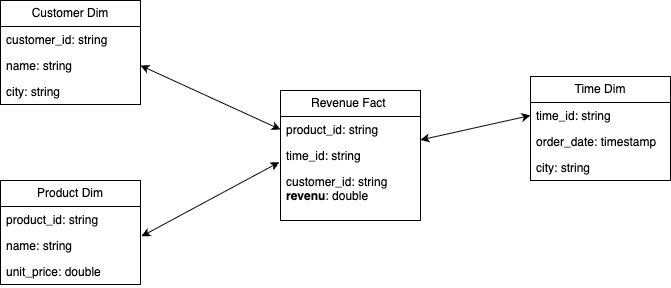

The diagram above was exported from draw.io. Its source (the exported page's mxGraphModel, read from the mxfile embedded in the PNG):
<mxGraphModel dx="824" dy="382" grid="1" gridSize="10" guides="1" tooltips="1" connect="1" arrows="1" fold="1" page="1" pageScale="1" pageWidth="850" pageHeight="1100" math="0" shadow="0">
  <root>
    <mxCell id="0" />
    <mxCell id="1" parent="0" />
    <mxCell id="3" value="Customer Dim" style="swimlane;fontStyle=0;childLayout=stackLayout;horizontal=1;startSize=26;fillColor=none;horizontalStack=0;resizeParent=1;resizeParentMax=0;resizeLast=0;collapsible=1;marginBottom=0;whiteSpace=wrap;html=1;" parent="1" vertex="1">
      <mxGeometry x="120" y="70" width="140" height="104" as="geometry" />
    </mxCell>
    <mxCell id="4" value="customer_id: string" style="text;strokeColor=none;fillColor=none;align=left;verticalAlign=top;spacingLeft=4;spacingRight=4;overflow=hidden;rotatable=0;points=[[0,0.5],[1,0.5]];portConstraint=eastwest;whiteSpace=wrap;html=1;" parent="3" vertex="1">
      <mxGeometry y="26" width="140" height="26" as="geometry" />
    </mxCell>
    <mxCell id="5" value="name: string" style="text;strokeColor=none;fillColor=none;align=left;verticalAlign=top;spacingLeft=4;spacingRight=4;overflow=hidden;rotatable=0;points=[[0,0.5],[1,0.5]];portConstraint=eastwest;whiteSpace=wrap;html=1;" parent="3" vertex="1">
      <mxGeometry y="52" width="140" height="26" as="geometry" />
    </mxCell>
    <mxCell id="6" value="city: string&lt;div&gt;&lt;br&gt;&lt;/div&gt;" style="text;strokeColor=none;fillColor=none;align=left;verticalAlign=top;spacingLeft=4;spacingRight=4;overflow=hidden;rotatable=0;points=[[0,0.5],[1,0.5]];portConstraint=eastwest;whiteSpace=wrap;html=1;" parent="3" vertex="1">
      <mxGeometry y="78" width="140" height="26" as="geometry" />
    </mxCell>
    <mxCell id="7" value="Product Dim" style="swimlane;fontStyle=0;childLayout=stackLayout;horizontal=1;startSize=26;fillColor=none;horizontalStack=0;resizeParent=1;resizeParentMax=0;resizeLast=0;collapsible=1;marginBottom=0;whiteSpace=wrap;html=1;" parent="1" vertex="1">
      <mxGeometry x="120" y="250" width="140" height="104" as="geometry" />
    </mxCell>
    <mxCell id="8" value="product_id: string" style="text;strokeColor=none;fillColor=none;align=left;verticalAlign=top;spacingLeft=4;spacingRight=4;overflow=hidden;rotatable=0;points=[[0,0.5],[1,0.5]];portConstraint=eastwest;whiteSpace=wrap;html=1;" parent="7" vertex="1">
      <mxGeometry y="26" width="140" height="26" as="geometry" />
    </mxCell>
    <mxCell id="9" value="name: string" style="text;strokeColor=none;fillColor=none;align=left;verticalAlign=top;spacingLeft=4;spacingRight=4;overflow=hidden;rotatable=0;points=[[0,0.5],[1,0.5]];portConstraint=eastwest;whiteSpace=wrap;html=1;" parent="7" vertex="1">
      <mxGeometry y="52" width="140" height="26" as="geometry" />
    </mxCell>
    <mxCell id="10" value="&lt;div&gt;unit_price: double&lt;/div&gt;" style="text;strokeColor=none;fillColor=none;align=left;verticalAlign=top;spacingLeft=4;spacingRight=4;overflow=hidden;rotatable=0;points=[[0,0.5],[1,0.5]];portConstraint=eastwest;whiteSpace=wrap;html=1;" parent="7" vertex="1">
      <mxGeometry y="78" width="140" height="26" as="geometry" />
    </mxCell>
    <mxCell id="11" value="Revenue Fact&amp;nbsp;" style="swimlane;fontStyle=0;childLayout=stackLayout;horizontal=1;startSize=26;fillColor=none;horizontalStack=0;resizeParent=1;resizeParentMax=0;resizeLast=0;collapsible=1;marginBottom=0;whiteSpace=wrap;html=1;" parent="1" vertex="1">
      <mxGeometry x="400" y="160" width="140" height="130" as="geometry">
        <mxRectangle x="400" y="160" width="120" height="30" as="alternateBounds" />
      </mxGeometry>
    </mxCell>
    <mxCell id="12" value="product_id: string" style="text;strokeColor=none;fillColor=none;align=left;verticalAlign=top;spacingLeft=4;spacingRight=4;overflow=hidden;rotatable=0;points=[[0,0.5],[1,0.5]];portConstraint=eastwest;whiteSpace=wrap;html=1;" parent="11" vertex="1">
      <mxGeometry y="26" width="140" height="26" as="geometry" />
    </mxCell>
    <mxCell id="13" value="time_id: string" style="text;strokeColor=none;fillColor=none;align=left;verticalAlign=top;spacingLeft=4;spacingRight=4;overflow=hidden;rotatable=0;points=[[0,0.5],[1,0.5]];portConstraint=eastwest;whiteSpace=wrap;html=1;" parent="11" vertex="1">
      <mxGeometry y="52" width="140" height="26" as="geometry" />
    </mxCell>
    <mxCell id="14" value="&lt;div&gt;customer_id: string&lt;/div&gt;&lt;div&gt;&lt;b&gt;revenu&lt;/b&gt;: double&lt;/div&gt;" style="text;strokeColor=none;fillColor=none;align=left;verticalAlign=top;spacingLeft=4;spacingRight=4;overflow=hidden;rotatable=0;points=[[0,0.5],[1,0.5]];portConstraint=eastwest;whiteSpace=wrap;html=1;" parent="11" vertex="1">
      <mxGeometry y="78" width="140" height="52" as="geometry" />
    </mxCell>
    <mxCell id="15" value="Time Dim" style="swimlane;fontStyle=0;childLayout=stackLayout;horizontal=1;startSize=26;fillColor=none;horizontalStack=0;resizeParent=1;resizeParentMax=0;resizeLast=0;collapsible=1;marginBottom=0;whiteSpace=wrap;html=1;" parent="1" vertex="1">
      <mxGeometry x="650" y="146" width="140" height="104" as="geometry" />
    </mxCell>
    <mxCell id="16" value="time_id: string" style="text;strokeColor=none;fillColor=none;align=left;verticalAlign=top;spacingLeft=4;spacingRight=4;overflow=hidden;rotatable=0;points=[[0,0.5],[1,0.5]];portConstraint=eastwest;whiteSpace=wrap;html=1;" parent="15" vertex="1">
      <mxGeometry y="26" width="140" height="26" as="geometry" />
    </mxCell>
    <mxCell id="17" value="order_date: timestamp" style="text;strokeColor=none;fillColor=none;align=left;verticalAlign=top;spacingLeft=4;spacingRight=4;overflow=hidden;rotatable=0;points=[[0,0.5],[1,0.5]];portConstraint=eastwest;whiteSpace=wrap;html=1;" parent="15" vertex="1">
      <mxGeometry y="52" width="140" height="26" as="geometry" />
    </mxCell>
    <mxCell id="18" value="city: string&lt;div&gt;&lt;br&gt;&lt;/div&gt;" style="text;strokeColor=none;fillColor=none;align=left;verticalAlign=top;spacingLeft=4;spacingRight=4;overflow=hidden;rotatable=0;points=[[0,0.5],[1,0.5]];portConstraint=eastwest;whiteSpace=wrap;html=1;" parent="15" vertex="1">
      <mxGeometry y="78" width="140" height="26" as="geometry" />
    </mxCell>
    <mxCell id="19" style="edgeStyle=none;html=1;entryX=0;entryY=0.5;entryDx=0;entryDy=0;startArrow=classic;startFill=1;" parent="1" source="11" target="16" edge="1">
      <mxGeometry relative="1" as="geometry" />
    </mxCell>
    <mxCell id="20" style="edgeStyle=none;html=1;entryX=0;entryY=0.5;entryDx=0;entryDy=0;exitX=1;exitY=0.5;exitDx=0;exitDy=0;startArrow=classic;startFill=1;" parent="1" source="5" target="12" edge="1">
      <mxGeometry relative="1" as="geometry" />
    </mxCell>
    <mxCell id="21" style="edgeStyle=none;html=1;entryX=-0.008;entryY=-0.122;entryDx=0;entryDy=0;entryPerimeter=0;exitX=1.007;exitY=0.148;exitDx=0;exitDy=0;exitPerimeter=0;startArrow=classic;startFill=1;" parent="1" source="9" target="14" edge="1">
      <mxGeometry relative="1" as="geometry" />
    </mxCell>
  </root>
</mxGraphModel>